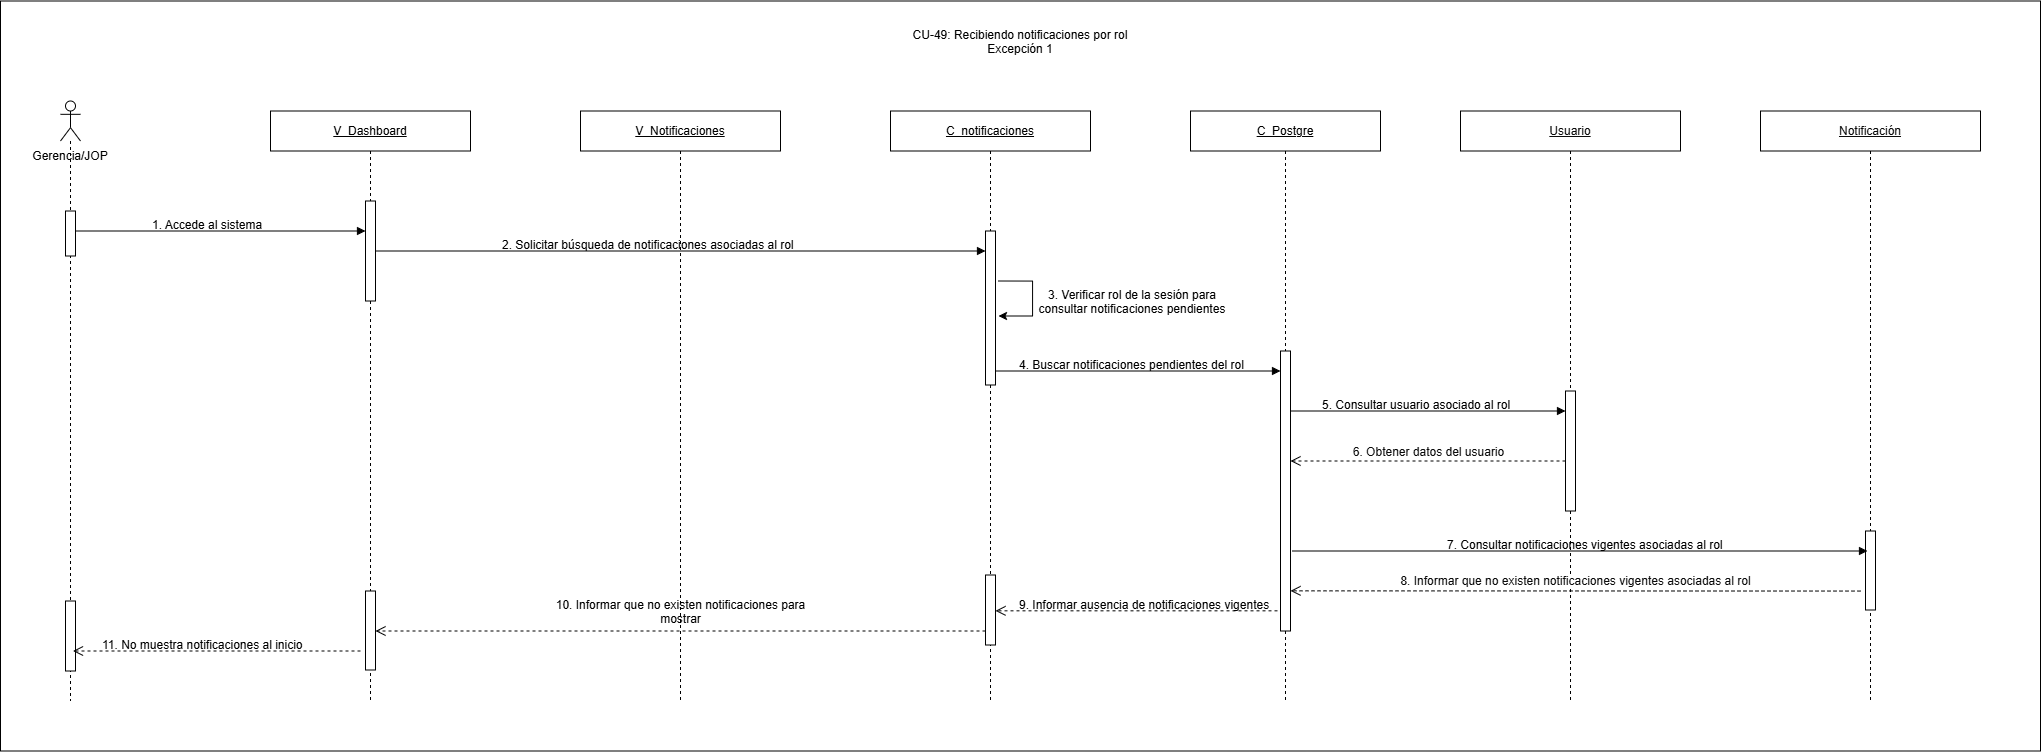

The diagram above was exported from draw.io. Its source (the exported page's mxGraphModel, read from the mxfile embedded in the PNG):
<mxGraphModel dx="2943" dy="2205" grid="1" gridSize="10" guides="1" tooltips="1" connect="1" arrows="1" fold="1" page="1" pageScale="1" pageWidth="827" pageHeight="1169" math="0" shadow="0">
  <root>
    <mxCell id="0" />
    <mxCell id="1" parent="0" />
    <mxCell id="FqODpBERAMBz_6NTGS5A-1" parent="1" style="rounded=0;whiteSpace=wrap;html=1;" value="" vertex="1">
      <mxGeometry height="750" width="2040" x="-600" y="-910" as="geometry" />
    </mxCell>
    <mxCell id="F4eJnM9CZpCqMt7K-ufd-1" parent="1" style="shape=umlLifeline;perimeter=lifelinePerimeter;whiteSpace=wrap;html=1;container=1;dropTarget=0;collapsible=0;recursiveResize=0;outlineConnect=0;portConstraint=eastwest;participant=umlActor;newEdgeStyle={&quot;curved&quot;:0,&quot;rounded&quot;:0};" value="" vertex="1">
      <mxGeometry height="600" width="20" x="-540" y="-810" as="geometry" />
    </mxCell>
    <mxCell id="F4eJnM9CZpCqMt7K-ufd-2" parent="F4eJnM9CZpCqMt7K-ufd-1" style="html=1;points=[[0,0,0,0,5],[0,1,0,0,-5],[1,0,0,0,5],[1,1,0,0,-5]];perimeter=orthogonalPerimeter;outlineConnect=0;targetShapes=umlLifeline;portConstraint=eastwest;newEdgeStyle={&quot;curved&quot;:0,&quot;rounded&quot;:0};" value="" vertex="1">
      <mxGeometry height="45" width="10" x="5" y="110" as="geometry" />
    </mxCell>
    <mxCell id="F4eJnM9CZpCqMt7K-ufd-3" parent="F4eJnM9CZpCqMt7K-ufd-1" style="html=1;points=[[0,0,0,0,5],[0,1,0,0,-5],[1,0,0,0,5],[1,1,0,0,-5]];perimeter=orthogonalPerimeter;outlineConnect=0;targetShapes=umlLifeline;portConstraint=eastwest;newEdgeStyle={&quot;curved&quot;:0,&quot;rounded&quot;:0};" value="" vertex="1">
      <mxGeometry height="70" width="10" x="5" y="500" as="geometry" />
    </mxCell>
    <mxCell id="F4eJnM9CZpCqMt7K-ufd-4" parent="1" style="text;html=1;whiteSpace=wrap;strokeColor=none;fillColor=none;align=center;verticalAlign=middle;rounded=0;" value="Gerencia/JOP" vertex="1">
      <mxGeometry height="30" width="80" x="-570" y="-770" as="geometry" />
    </mxCell>
    <mxCell id="F4eJnM9CZpCqMt7K-ufd-5" parent="1" style="shape=umlLifeline;perimeter=lifelinePerimeter;whiteSpace=wrap;html=1;container=1;dropTarget=0;collapsible=0;recursiveResize=0;outlineConnect=0;portConstraint=eastwest;newEdgeStyle={&quot;curved&quot;:0,&quot;rounded&quot;:0};" value="&lt;u&gt;V_Notificaciones&lt;/u&gt;" vertex="1">
      <mxGeometry height="590" width="200" x="-20" y="-800" as="geometry" />
    </mxCell>
    <mxCell id="F4eJnM9CZpCqMt7K-ufd-6" parent="1" style="shape=umlLifeline;perimeter=lifelinePerimeter;whiteSpace=wrap;html=1;container=1;dropTarget=0;collapsible=0;recursiveResize=0;outlineConnect=0;portConstraint=eastwest;newEdgeStyle={&quot;curved&quot;:0,&quot;rounded&quot;:0};" value="&lt;u&gt;C_notificaciones&lt;/u&gt;" vertex="1">
      <mxGeometry height="590" width="200" x="290" y="-800" as="geometry" />
    </mxCell>
    <mxCell id="F4eJnM9CZpCqMt7K-ufd-7" parent="F4eJnM9CZpCqMt7K-ufd-6" style="html=1;points=[[0,0,0,0,5],[0,1,0,0,-5],[1,0,0,0,5],[1,1,0,0,-5]];perimeter=orthogonalPerimeter;outlineConnect=0;targetShapes=umlLifeline;portConstraint=eastwest;newEdgeStyle={&quot;curved&quot;:0,&quot;rounded&quot;:0};" value="" vertex="1">
      <mxGeometry height="154" width="10" x="95" y="120" as="geometry" />
    </mxCell>
    <mxCell id="F4eJnM9CZpCqMt7K-ufd-8" parent="F4eJnM9CZpCqMt7K-ufd-6" style="html=1;points=[[0,0,0,0,5],[0,1,0,0,-5],[1,0,0,0,5],[1,1,0,0,-5]];perimeter=orthogonalPerimeter;outlineConnect=0;targetShapes=umlLifeline;portConstraint=eastwest;newEdgeStyle={&quot;curved&quot;:0,&quot;rounded&quot;:0};" value="" vertex="1">
      <mxGeometry height="70" width="10" x="95" y="464" as="geometry" />
    </mxCell>
    <mxCell id="F4eJnM9CZpCqMt7K-ufd-9" parent="1" style="shape=umlLifeline;perimeter=lifelinePerimeter;whiteSpace=wrap;html=1;container=1;dropTarget=0;collapsible=0;recursiveResize=0;outlineConnect=0;portConstraint=eastwest;newEdgeStyle={&quot;curved&quot;:0,&quot;rounded&quot;:0};" value="&lt;u&gt;C_Postgre&lt;/u&gt;" vertex="1">
      <mxGeometry height="590" width="190" x="590" y="-800" as="geometry" />
    </mxCell>
    <mxCell id="F4eJnM9CZpCqMt7K-ufd-10" parent="F4eJnM9CZpCqMt7K-ufd-9" style="html=1;points=[[0,0,0,0,5],[0,1,0,0,-5],[1,0,0,0,5],[1,1,0,0,-5]];perimeter=orthogonalPerimeter;outlineConnect=0;targetShapes=umlLifeline;portConstraint=eastwest;newEdgeStyle={&quot;curved&quot;:0,&quot;rounded&quot;:0};" value="" vertex="1">
      <mxGeometry height="280" width="10" x="90" y="240" as="geometry" />
    </mxCell>
    <mxCell id="F4eJnM9CZpCqMt7K-ufd-11" parent="1" style="shape=umlLifeline;perimeter=lifelinePerimeter;whiteSpace=wrap;html=1;container=1;dropTarget=0;collapsible=0;recursiveResize=0;outlineConnect=0;portConstraint=eastwest;newEdgeStyle={&quot;curved&quot;:0,&quot;rounded&quot;:0};" value="&lt;span style=&quot;color: rgb(11, 11, 11); font-family: &amp;quot;Anthropic Sans&amp;quot;, sans-serif; text-align: start; white-space: nowrap;&quot;&gt;&lt;font&gt;&lt;u&gt;Usuario&lt;/u&gt;&lt;/font&gt;&lt;/span&gt;" vertex="1">
      <mxGeometry height="590" width="220" x="860" y="-800" as="geometry" />
    </mxCell>
    <mxCell id="F4eJnM9CZpCqMt7K-ufd-12" parent="F4eJnM9CZpCqMt7K-ufd-11" style="html=1;points=[[0,0,0,0,5],[0,1,0,0,-5],[1,0,0,0,5],[1,1,0,0,-5]];perimeter=orthogonalPerimeter;outlineConnect=0;targetShapes=umlLifeline;portConstraint=eastwest;newEdgeStyle={&quot;curved&quot;:0,&quot;rounded&quot;:0};" value="" vertex="1">
      <mxGeometry height="120" width="10" x="105" y="280" as="geometry" />
    </mxCell>
    <mxCell id="F4eJnM9CZpCqMt7K-ufd-13" edge="1" parent="1" source="F4eJnM9CZpCqMt7K-ufd-2" style="html=1;verticalAlign=bottom;endArrow=block;curved=0;rounded=0;" target="F4eJnM9CZpCqMt7K-ufd-18" value="">
      <mxGeometry relative="1" width="80" x="-0.0265" y="10" as="geometry">
        <mxPoint as="offset" />
        <Array as="points">
          <mxPoint x="-512.5" y="-680" />
        </Array>
        <mxPoint x="-522.5" y="-680" as="sourcePoint" />
        <mxPoint x="-237.5" y="-680" as="targetPoint" />
      </mxGeometry>
    </mxCell>
    <mxCell id="F4eJnM9CZpCqMt7K-ufd-14" edge="1" parent="1" source="F4eJnM9CZpCqMt7K-ufd-12" style="html=1;verticalAlign=bottom;endArrow=open;dashed=1;endSize=8;curved=0;rounded=0;" value="&lt;span style=&quot;color: rgb(11, 11, 11); font-family: &amp;quot;Anthropic Sans&amp;quot;, sans-serif; text-align: start;&quot;&gt;&lt;font style=&quot;font-size: 12px;&quot;&gt;6. Obtener datos del usuario&lt;/font&gt;&lt;/span&gt;">
      <mxGeometry relative="1" x="0.0011" as="geometry">
        <mxPoint as="offset" />
        <mxPoint x="960" y="-450" as="sourcePoint" />
        <mxPoint x="690" y="-450" as="targetPoint" />
      </mxGeometry>
    </mxCell>
    <mxCell id="F4eJnM9CZpCqMt7K-ufd-15" edge="1" parent="1" style="html=1;verticalAlign=bottom;endArrow=open;dashed=1;endSize=8;curved=0;rounded=0;" target="F4eJnM9CZpCqMt7K-ufd-8" value="">
      <mxGeometry relative="1" x="-1" y="-559" as="geometry">
        <mxPoint x="270" y="69" as="offset" />
        <mxPoint x="677" y="-300.1700000000001" as="sourcePoint" />
        <mxPoint x="397" y="-300.1700000000001" as="targetPoint" />
      </mxGeometry>
    </mxCell>
    <mxCell id="F4eJnM9CZpCqMt7K-ufd-16" edge="1" parent="1" style="html=1;verticalAlign=bottom;endArrow=open;dashed=1;endSize=8;curved=0;rounded=0;" value="">
      <mxGeometry relative="1" x="-0.0008" as="geometry">
        <mxPoint as="offset" />
        <mxPoint x="-240" y="-260" as="sourcePoint" />
        <mxPoint x="-527.5" y="-260" as="targetPoint" />
      </mxGeometry>
    </mxCell>
    <mxCell id="F4eJnM9CZpCqMt7K-ufd-17" parent="1" style="shape=umlLifeline;perimeter=lifelinePerimeter;whiteSpace=wrap;html=1;container=1;dropTarget=0;collapsible=0;recursiveResize=0;outlineConnect=0;portConstraint=eastwest;newEdgeStyle={&quot;curved&quot;:0,&quot;rounded&quot;:0};" value="&lt;u&gt;V_Dashboard&lt;/u&gt;" vertex="1">
      <mxGeometry height="590" width="200" x="-330" y="-800" as="geometry" />
    </mxCell>
    <mxCell id="F4eJnM9CZpCqMt7K-ufd-18" parent="F4eJnM9CZpCqMt7K-ufd-17" style="html=1;points=[[0,0,0,0,5],[0,1,0,0,-5],[1,0,0,0,5],[1,1,0,0,-5]];perimeter=orthogonalPerimeter;outlineConnect=0;targetShapes=umlLifeline;portConstraint=eastwest;newEdgeStyle={&quot;curved&quot;:0,&quot;rounded&quot;:0};" value="" vertex="1">
      <mxGeometry height="100" width="10" x="95" y="90" as="geometry" />
    </mxCell>
    <mxCell id="F4eJnM9CZpCqMt7K-ufd-19" parent="F4eJnM9CZpCqMt7K-ufd-17" style="html=1;points=[[0,0,0,0,5],[0,1,0,0,-5],[1,0,0,0,5],[1,1,0,0,-5]];perimeter=orthogonalPerimeter;outlineConnect=0;targetShapes=umlLifeline;portConstraint=eastwest;newEdgeStyle={&quot;curved&quot;:0,&quot;rounded&quot;:0};" value="" vertex="1">
      <mxGeometry height="79" width="10" x="95" y="480" as="geometry" />
    </mxCell>
    <mxCell id="F4eJnM9CZpCqMt7K-ufd-20" parent="1" style="text;whiteSpace=wrap;html=1;" value="1. Accede al sistema" vertex="1">
      <mxGeometry height="20" width="140" x="-450" y="-700" as="geometry" />
    </mxCell>
    <mxCell id="F4eJnM9CZpCqMt7K-ufd-21" edge="1" parent="1" source="F4eJnM9CZpCqMt7K-ufd-18" style="html=1;verticalAlign=bottom;endArrow=block;curved=0;rounded=0;" target="F4eJnM9CZpCqMt7K-ufd-7" value="">
      <mxGeometry relative="1" width="80" x="-0.0265" y="10" as="geometry">
        <mxPoint as="offset" />
        <mxPoint x="-220" y="-650" as="sourcePoint" />
        <mxPoint x="380" y="-650" as="targetPoint" />
      </mxGeometry>
    </mxCell>
    <mxCell id="F4eJnM9CZpCqMt7K-ufd-22" parent="1" style="text;whiteSpace=wrap;html=1;" value="2. Solicitar búsqueda de notificaciones asociadas al rol" vertex="1">
      <mxGeometry height="40" width="310" x="-100" y="-680" as="geometry" />
    </mxCell>
    <mxCell id="F4eJnM9CZpCqMt7K-ufd-23" parent="1" style="text;whiteSpace=wrap;html=1;align=center;" value="3. Verificar rol de la sesión para consultar notificaciones pendientes" vertex="1">
      <mxGeometry height="40" width="200" x="432" y="-630" as="geometry" />
    </mxCell>
    <mxCell id="F4eJnM9CZpCqMt7K-ufd-24" edge="1" parent="1" style="html=1;verticalAlign=bottom;endArrow=block;curved=0;rounded=0;" target="F4eJnM9CZpCqMt7K-ufd-12" value="">
      <mxGeometry relative="1" width="80" x="-0.0265" y="10" as="geometry">
        <mxPoint as="offset" />
        <mxPoint x="690" y="-500" as="sourcePoint" />
        <mxPoint x="935" y="-500" as="targetPoint" />
      </mxGeometry>
    </mxCell>
    <mxCell id="F4eJnM9CZpCqMt7K-ufd-25" parent="1" style="text;whiteSpace=wrap;html=1;" value="5. Consultar usuario asociado al rol" vertex="1">
      <mxGeometry height="30" width="210" x="720" y="-520" as="geometry" />
    </mxCell>
    <mxCell id="F4eJnM9CZpCqMt7K-ufd-26" parent="1" style="text;whiteSpace=wrap;html=1;" value="11. No muestra notificaciones al inicio" vertex="1">
      <mxGeometry height="20" width="240" x="-500" y="-280" as="geometry" />
    </mxCell>
    <mxCell id="F4eJnM9CZpCqMt7K-ufd-27" parent="1" style="shape=umlLifeline;perimeter=lifelinePerimeter;whiteSpace=wrap;html=1;container=1;dropTarget=0;collapsible=0;recursiveResize=0;outlineConnect=0;portConstraint=eastwest;newEdgeStyle={&quot;curved&quot;:0,&quot;rounded&quot;:0};" value="&lt;span style=&quot;color: rgb(11, 11, 11); font-family: &amp;quot;Anthropic Sans&amp;quot;, sans-serif; text-align: start; white-space: nowrap;&quot;&gt;&lt;font&gt;&lt;u&gt;Notificación&lt;/u&gt;&lt;/font&gt;&lt;/span&gt;" vertex="1">
      <mxGeometry height="590" width="220" x="1160" y="-800" as="geometry" />
    </mxCell>
    <mxCell id="F4eJnM9CZpCqMt7K-ufd-28" parent="F4eJnM9CZpCqMt7K-ufd-27" style="html=1;points=[[0,0,0,0,5],[0,1,0,0,-5],[1,0,0,0,5],[1,1,0,0,-5]];perimeter=orthogonalPerimeter;outlineConnect=0;targetShapes=umlLifeline;portConstraint=eastwest;newEdgeStyle={&quot;curved&quot;:0,&quot;rounded&quot;:0};" value="" vertex="1">
      <mxGeometry height="79" width="10" x="105" y="420" as="geometry" />
    </mxCell>
    <mxCell id="F4eJnM9CZpCqMt7K-ufd-29" edge="1" parent="1" style="endArrow=classic;html=1;rounded=0;endFill=1;startArrow=none;startFill=0;edgeStyle=orthogonalEdgeStyle;innerLoopWaypoints=1;" value="">
      <mxGeometry height="50" relative="1" width="50" as="geometry">
        <Array as="points">
          <mxPoint x="432" y="-630" />
          <mxPoint x="432" y="-595" />
        </Array>
        <mxPoint x="398" y="-630" as="sourcePoint" />
        <mxPoint x="398" y="-595" as="targetPoint" />
      </mxGeometry>
    </mxCell>
    <mxCell id="F4eJnM9CZpCqMt7K-ufd-30" edge="1" parent="1" style="html=1;verticalAlign=bottom;endArrow=block;curved=0;rounded=0;" value="">
      <mxGeometry relative="1" width="80" x="0.0022" as="geometry">
        <mxPoint as="offset" />
        <mxPoint x="692" y="-360" as="sourcePoint" />
        <mxPoint x="1267" y="-360" as="targetPoint" />
      </mxGeometry>
    </mxCell>
    <mxCell id="F4eJnM9CZpCqMt7K-ufd-31" edge="1" parent="1" style="html=1;verticalAlign=bottom;endArrow=open;dashed=1;endSize=8;curved=0;rounded=0;" value="&lt;span style=&quot;color: rgb(11, 11, 11); font-family: &amp;quot;Anthropic Sans&amp;quot;, sans-serif; text-align: start;&quot;&gt;&lt;font style=&quot;font-size: 12px;&quot;&gt;8. Informar que no existen notificaciones vigentes asociadas al rol&lt;/font&gt;&lt;/span&gt;">
      <mxGeometry relative="1" x="0.0016" as="geometry">
        <mxPoint as="offset" />
        <mxPoint x="1260" y="-319.94000000000005" as="sourcePoint" />
        <mxPoint x="690" y="-320.15999999999985" as="targetPoint" />
      </mxGeometry>
    </mxCell>
    <mxCell id="F4eJnM9CZpCqMt7K-ufd-32" parent="1" style="text;whiteSpace=wrap;html=1;" value="7. Consultar notificaciones vigentes asociadas al rol" vertex="1">
      <mxGeometry height="20" width="290" x="845" y="-380" as="geometry" />
    </mxCell>
    <mxCell id="F4eJnM9CZpCqMt7K-ufd-33" parent="1" style="text;whiteSpace=wrap;html=1;" value="9. Informar ausencia de notificaciones vigentes" vertex="1">
      <mxGeometry height="20" width="275" x="417" y="-320" as="geometry" />
    </mxCell>
    <mxCell id="F4eJnM9CZpCqMt7K-ufd-34" parent="1" style="text;whiteSpace=wrap;html=1;align=center;" value="10. Informar que no existen notificaciones para mostrar" vertex="1">
      <mxGeometry height="20" width="275" x="-57" y="-320" as="geometry" />
    </mxCell>
    <mxCell id="F4eJnM9CZpCqMt7K-ufd-35" edge="1" parent="1" source="F4eJnM9CZpCqMt7K-ufd-7" style="html=1;verticalAlign=bottom;endArrow=block;curved=0;rounded=0;" value="">
      <mxGeometry relative="1" width="80" x="0.0022" as="geometry">
        <mxPoint as="offset" />
        <mxPoint x="399" y="-540" as="sourcePoint" />
        <mxPoint x="680" y="-540" as="targetPoint" />
      </mxGeometry>
    </mxCell>
    <mxCell id="F4eJnM9CZpCqMt7K-ufd-36" edge="1" parent="1" style="html=1;verticalAlign=bottom;endArrow=open;dashed=1;endSize=8;curved=0;rounded=0;" target="F4eJnM9CZpCqMt7K-ufd-19" value="">
      <mxGeometry relative="1" x="-0.0008" as="geometry">
        <mxPoint as="offset" />
        <mxPoint x="385" y="-280" as="sourcePoint" />
        <mxPoint x="90" y="-280" as="targetPoint" />
      </mxGeometry>
    </mxCell>
    <mxCell id="F4eJnM9CZpCqMt7K-ufd-37" parent="1" style="text;whiteSpace=wrap;html=1;" value="4. Buscar notificaciones pendientes del rol" vertex="1">
      <mxGeometry height="30" width="230" x="417" y="-560" as="geometry" />
    </mxCell>
    <mxCell id="gymsKKOjkbT9EENvLeEc-1" parent="1" style="text;whiteSpace=wrap;html=1;align=center;" value="CU-49: Recibiendo notificaciones por rol&lt;div&gt;Excepción 1&lt;/div&gt;" vertex="1">
      <mxGeometry height="30" width="250" x="295" y="-890" as="geometry" />
    </mxCell>
  </root>
</mxGraphModel>